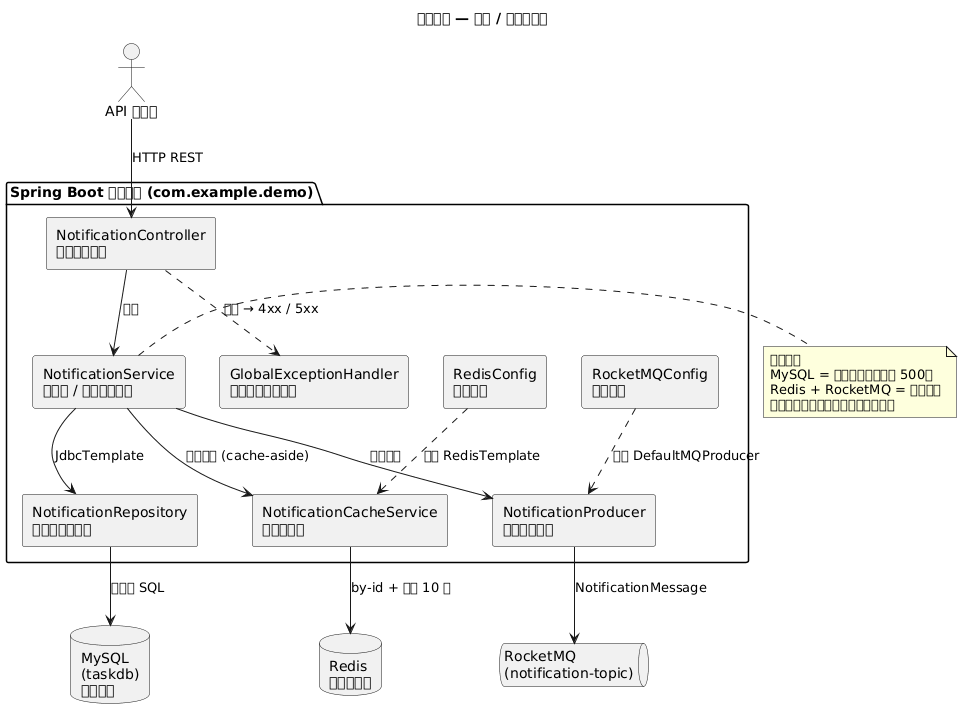

The diagram above was rendered by PlantUML. Its source (embedded in the PNG):
@startuml architecture
title 通知服務 — 元件 / 分層架構圖

skinparam componentStyle rectangle
skinparam shadowing false
skinparam defaultFontName "PingFang TC"

actor "API 用戶端" as client

package "Spring Boot 應用程式 (com.example.demo)" {
  [NotificationController\n（控制器層）] as ctrl
  [GlobalExceptionHandler\n（統一例外處理）] as geh
  [NotificationService\n（服務 / 商業邏輯層）] as svc
  [NotificationRepository\n（資料存取層）] as repo
  [NotificationCacheService\n（快取層）] as cache
  [NotificationProducer\n（訊息發送）] as prod
  [RedisConfig\n（設定）] as rcfg
  [RocketMQConfig\n（設定）] as mqcfg
}

database "MySQL\n(taskdb)\n真相來源" as mysql
database "Redis\n快取加速器" as redis
queue "RocketMQ\n(notification-topic)" as mq

client --> ctrl : HTTP REST
ctrl ..> geh : 例外 → 4xx / 5xx
ctrl --> svc : 呼叫
svc --> repo : JdbcTemplate
svc --> cache : 旁路快取 (cache-aside)
svc --> prod : 盡力發送
repo --> mysql : 參數化 SQL
cache --> redis : by-id + 最近 10 筆
prod --> mq : NotificationMessage
rcfg ..> cache : 提供 RedisTemplate
mqcfg ..> prod : 提供 DefaultMQProducer

note right of svc
  **依賴分級**
  MySQL = 硬性依賴（壞了就 500）
  Redis + RocketMQ = 軟性依賴
  （壞了自動降級，不影響核心寫入）
end note
@enduml